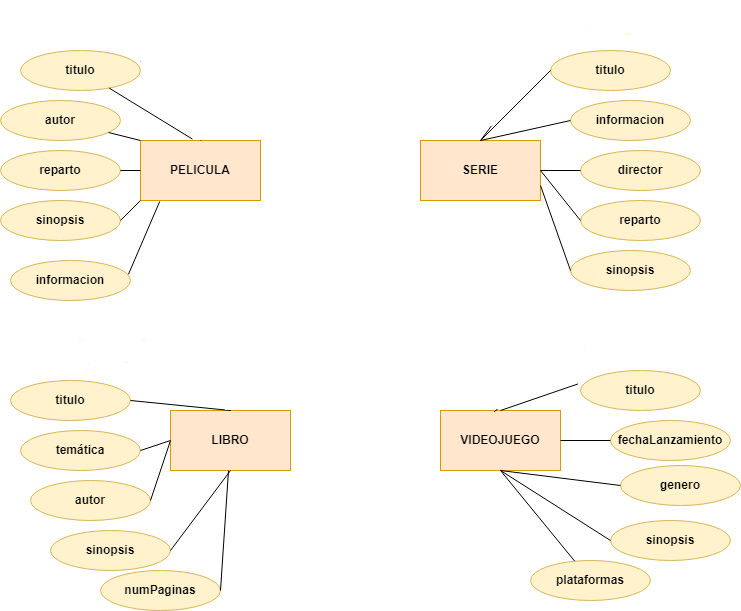

The diagram above was exported from draw.io. Its source (the exported page's mxGraphModel, read from the mxfile embedded in the PNG):
<mxGraphModel dx="1038" dy="589" grid="1" gridSize="10" guides="1" tooltips="1" connect="1" arrows="1" fold="1" page="1" pageScale="1" pageWidth="827" pageHeight="1169" math="0" shadow="0">
  <root>
    <mxCell id="0" />
    <mxCell id="1" parent="0" />
    <mxCell id="TWdWTe9mSAw3kMjRqCfW-1" value="PELICULA" style="rounded=0;whiteSpace=wrap;html=1;fillColor=#ffe6cc;strokeColor=#d79b00;fontStyle=1" vertex="1" parent="1">
      <mxGeometry x="150" y="220" width="120" height="60" as="geometry" />
    </mxCell>
    <mxCell id="TWdWTe9mSAw3kMjRqCfW-2" value="id" style="ellipse;whiteSpace=wrap;html=1;fillColor=#fff2cc;strokeColor=#d6b656;fontStyle=1" vertex="1" parent="1">
      <mxGeometry x="60" y="80" width="120" height="40" as="geometry" />
    </mxCell>
    <mxCell id="TWdWTe9mSAw3kMjRqCfW-3" value="titulo" style="ellipse;whiteSpace=wrap;html=1;fillColor=#fff2cc;strokeColor=#d6b656;fontStyle=1" vertex="1" parent="1">
      <mxGeometry x="30" y="130" width="120" height="40" as="geometry" />
    </mxCell>
    <mxCell id="TWdWTe9mSAw3kMjRqCfW-4" value="autor" style="ellipse;whiteSpace=wrap;html=1;fillColor=#fff2cc;strokeColor=#d6b656;fontStyle=1" vertex="1" parent="1">
      <mxGeometry x="10" y="180" width="120" height="40" as="geometry" />
    </mxCell>
    <mxCell id="TWdWTe9mSAw3kMjRqCfW-5" value="reparto" style="ellipse;whiteSpace=wrap;html=1;fillColor=#fff2cc;strokeColor=#d6b656;fontStyle=1" vertex="1" parent="1">
      <mxGeometry x="10" y="230" width="120" height="40" as="geometry" />
    </mxCell>
    <mxCell id="TWdWTe9mSAw3kMjRqCfW-14" style="edgeStyle=orthogonalEdgeStyle;rounded=0;orthogonalLoop=1;jettySize=auto;html=1;exitX=0.5;exitY=0;exitDx=0;exitDy=0;" edge="1" parent="1" source="TWdWTe9mSAw3kMjRqCfW-6">
      <mxGeometry relative="1" as="geometry">
        <mxPoint x="70" y="300" as="targetPoint" />
      </mxGeometry>
    </mxCell>
    <mxCell id="TWdWTe9mSAw3kMjRqCfW-6" value="sinopsis" style="ellipse;whiteSpace=wrap;html=1;fillColor=#fff2cc;strokeColor=#d6b656;fontStyle=1" vertex="1" parent="1">
      <mxGeometry x="10" y="280" width="120" height="40" as="geometry" />
    </mxCell>
    <mxCell id="TWdWTe9mSAw3kMjRqCfW-7" value="informacion" style="ellipse;whiteSpace=wrap;html=1;fillColor=#fff2cc;strokeColor=#d6b656;fontStyle=1" vertex="1" parent="1">
      <mxGeometry x="20" y="340" width="120" height="40" as="geometry" />
    </mxCell>
    <mxCell id="TWdWTe9mSAw3kMjRqCfW-8" value="" style="endArrow=classic;html=1;rounded=0;exitX=1;exitY=0.5;exitDx=0;exitDy=0;entryX=0.5;entryY=0;entryDx=0;entryDy=0;strokeColor=none;" edge="1" parent="1" source="TWdWTe9mSAw3kMjRqCfW-2" target="TWdWTe9mSAw3kMjRqCfW-1">
      <mxGeometry width="50" height="50" relative="1" as="geometry">
        <mxPoint x="390" y="330" as="sourcePoint" />
        <mxPoint x="440" y="280" as="targetPoint" />
      </mxGeometry>
    </mxCell>
    <mxCell id="TWdWTe9mSAw3kMjRqCfW-15" value="" style="endArrow=none;html=1;rounded=0;entryX=0.5;entryY=0;entryDx=0;entryDy=0;" edge="1" parent="1" source="TWdWTe9mSAw3kMjRqCfW-2" target="TWdWTe9mSAw3kMjRqCfW-1">
      <mxGeometry width="50" height="50" relative="1" as="geometry">
        <mxPoint x="170" y="170" as="sourcePoint" />
        <mxPoint x="220" y="120" as="targetPoint" />
      </mxGeometry>
    </mxCell>
    <mxCell id="TWdWTe9mSAw3kMjRqCfW-16" value="" style="endArrow=none;html=1;rounded=0;entryX=0.433;entryY=-0.023;entryDx=0;entryDy=0;entryPerimeter=0;" edge="1" parent="1" source="TWdWTe9mSAw3kMjRqCfW-3" target="TWdWTe9mSAw3kMjRqCfW-1">
      <mxGeometry width="50" height="50" relative="1" as="geometry">
        <mxPoint x="144.5521375021799" y="129.40285000290646" as="sourcePoint" />
        <mxPoint x="220" y="230" as="targetPoint" />
      </mxGeometry>
    </mxCell>
    <mxCell id="TWdWTe9mSAw3kMjRqCfW-17" value="" style="endArrow=none;html=1;rounded=0;" edge="1" parent="1" source="TWdWTe9mSAw3kMjRqCfW-4">
      <mxGeometry width="50" height="50" relative="1" as="geometry">
        <mxPoint x="390" y="330" as="sourcePoint" />
        <mxPoint x="150" y="220" as="targetPoint" />
      </mxGeometry>
    </mxCell>
    <mxCell id="TWdWTe9mSAw3kMjRqCfW-18" value="" style="endArrow=none;html=1;rounded=0;exitX=1;exitY=0.5;exitDx=0;exitDy=0;entryX=0;entryY=0.5;entryDx=0;entryDy=0;" edge="1" parent="1" source="TWdWTe9mSAw3kMjRqCfW-5" target="TWdWTe9mSAw3kMjRqCfW-1">
      <mxGeometry width="50" height="50" relative="1" as="geometry">
        <mxPoint x="390" y="330" as="sourcePoint" />
        <mxPoint x="440" y="280" as="targetPoint" />
      </mxGeometry>
    </mxCell>
    <mxCell id="TWdWTe9mSAw3kMjRqCfW-19" value="" style="endArrow=none;html=1;rounded=0;exitX=1;exitY=0.5;exitDx=0;exitDy=0;entryX=0;entryY=1;entryDx=0;entryDy=0;" edge="1" parent="1" source="TWdWTe9mSAw3kMjRqCfW-6" target="TWdWTe9mSAw3kMjRqCfW-1">
      <mxGeometry width="50" height="50" relative="1" as="geometry">
        <mxPoint x="390" y="330" as="sourcePoint" />
        <mxPoint x="440" y="280" as="targetPoint" />
      </mxGeometry>
    </mxCell>
    <mxCell id="TWdWTe9mSAw3kMjRqCfW-20" value="" style="endArrow=none;html=1;rounded=0;exitX=0.983;exitY=0.345;exitDx=0;exitDy=0;exitPerimeter=0;entryX=0.16;entryY=1.017;entryDx=0;entryDy=0;entryPerimeter=0;" edge="1" parent="1" source="TWdWTe9mSAw3kMjRqCfW-7" target="TWdWTe9mSAw3kMjRqCfW-1">
      <mxGeometry width="50" height="50" relative="1" as="geometry">
        <mxPoint x="390" y="330" as="sourcePoint" />
        <mxPoint x="440" y="280" as="targetPoint" />
      </mxGeometry>
    </mxCell>
    <mxCell id="TWdWTe9mSAw3kMjRqCfW-21" value="SERIE" style="rounded=0;whiteSpace=wrap;html=1;fillColor=#ffe6cc;strokeColor=#d79b00;fontStyle=1" vertex="1" parent="1">
      <mxGeometry x="430" y="220" width="120" height="60" as="geometry" />
    </mxCell>
    <mxCell id="TWdWTe9mSAw3kMjRqCfW-22" value="id" style="ellipse;whiteSpace=wrap;html=1;fillColor=#fff2cc;strokeColor=#d6b656;fontStyle=1" vertex="1" parent="1">
      <mxGeometry x="580" y="80" width="120" height="40" as="geometry" />
    </mxCell>
    <mxCell id="TWdWTe9mSAw3kMjRqCfW-23" value="titulo" style="ellipse;whiteSpace=wrap;html=1;fillColor=#fff2cc;strokeColor=#d6b656;fontStyle=1" vertex="1" parent="1">
      <mxGeometry x="560" y="130" width="120" height="40" as="geometry" />
    </mxCell>
    <mxCell id="TWdWTe9mSAw3kMjRqCfW-24" value="informacion" style="ellipse;whiteSpace=wrap;html=1;fillColor=#fff2cc;strokeColor=#d6b656;fontStyle=1" vertex="1" parent="1">
      <mxGeometry x="580" y="180" width="120" height="40" as="geometry" />
    </mxCell>
    <mxCell id="TWdWTe9mSAw3kMjRqCfW-25" value="director" style="ellipse;whiteSpace=wrap;html=1;fillColor=#fff2cc;strokeColor=#d6b656;fontStyle=1" vertex="1" parent="1">
      <mxGeometry x="590" y="230" width="120" height="40" as="geometry" />
    </mxCell>
    <mxCell id="TWdWTe9mSAw3kMjRqCfW-26" value="reparto" style="ellipse;whiteSpace=wrap;html=1;fillColor=#fff2cc;strokeColor=#d6b656;fontStyle=1" vertex="1" parent="1">
      <mxGeometry x="590" y="280" width="120" height="40" as="geometry" />
    </mxCell>
    <mxCell id="TWdWTe9mSAw3kMjRqCfW-27" value="sinopsis" style="ellipse;whiteSpace=wrap;html=1;fillColor=#fff2cc;strokeColor=#d6b656;fontStyle=1" vertex="1" parent="1">
      <mxGeometry x="580" y="330" width="120" height="40" as="geometry" />
    </mxCell>
    <mxCell id="TWdWTe9mSAw3kMjRqCfW-28" value="" style="endArrow=none;html=1;rounded=0;entryX=0;entryY=0.5;entryDx=0;entryDy=0;exitX=0.5;exitY=0;exitDx=0;exitDy=0;" edge="1" parent="1" source="TWdWTe9mSAw3kMjRqCfW-21" target="TWdWTe9mSAw3kMjRqCfW-22">
      <mxGeometry width="50" height="50" relative="1" as="geometry">
        <mxPoint x="390" y="330" as="sourcePoint" />
        <mxPoint x="440" y="280" as="targetPoint" />
      </mxGeometry>
    </mxCell>
    <mxCell id="TWdWTe9mSAw3kMjRqCfW-29" value="" style="endArrow=none;html=1;rounded=0;entryX=0;entryY=0.5;entryDx=0;entryDy=0;" edge="1" parent="1" target="TWdWTe9mSAw3kMjRqCfW-23">
      <mxGeometry width="50" height="50" relative="1" as="geometry">
        <mxPoint x="490" y="220" as="sourcePoint" />
        <mxPoint x="440" y="280" as="targetPoint" />
      </mxGeometry>
    </mxCell>
    <mxCell id="TWdWTe9mSAw3kMjRqCfW-30" value="" style="endArrow=none;html=1;rounded=0;entryX=0;entryY=0.5;entryDx=0;entryDy=0;exitX=0.5;exitY=0;exitDx=0;exitDy=0;" edge="1" parent="1" source="TWdWTe9mSAw3kMjRqCfW-21" target="TWdWTe9mSAw3kMjRqCfW-24">
      <mxGeometry width="50" height="50" relative="1" as="geometry">
        <mxPoint x="390" y="330" as="sourcePoint" />
        <mxPoint x="440" y="280" as="targetPoint" />
      </mxGeometry>
    </mxCell>
    <mxCell id="TWdWTe9mSAw3kMjRqCfW-31" value="" style="endArrow=none;html=1;rounded=0;entryX=0;entryY=0.5;entryDx=0;entryDy=0;exitX=1;exitY=0.5;exitDx=0;exitDy=0;" edge="1" parent="1" source="TWdWTe9mSAw3kMjRqCfW-21" target="TWdWTe9mSAw3kMjRqCfW-25">
      <mxGeometry width="50" height="50" relative="1" as="geometry">
        <mxPoint x="390" y="330" as="sourcePoint" />
        <mxPoint x="440" y="280" as="targetPoint" />
      </mxGeometry>
    </mxCell>
    <mxCell id="TWdWTe9mSAw3kMjRqCfW-32" value="" style="endArrow=none;html=1;rounded=0;entryX=0;entryY=0.5;entryDx=0;entryDy=0;exitX=1;exitY=0.5;exitDx=0;exitDy=0;" edge="1" parent="1" source="TWdWTe9mSAw3kMjRqCfW-21" target="TWdWTe9mSAw3kMjRqCfW-26">
      <mxGeometry width="50" height="50" relative="1" as="geometry">
        <mxPoint x="390" y="330" as="sourcePoint" />
        <mxPoint x="440" y="280" as="targetPoint" />
      </mxGeometry>
    </mxCell>
    <mxCell id="TWdWTe9mSAw3kMjRqCfW-33" value="" style="endArrow=none;html=1;rounded=0;entryX=0;entryY=0.5;entryDx=0;entryDy=0;exitX=1;exitY=0.75;exitDx=0;exitDy=0;" edge="1" parent="1" source="TWdWTe9mSAw3kMjRqCfW-21" target="TWdWTe9mSAw3kMjRqCfW-27">
      <mxGeometry width="50" height="50" relative="1" as="geometry">
        <mxPoint x="390" y="330" as="sourcePoint" />
        <mxPoint x="440" y="280" as="targetPoint" />
      </mxGeometry>
    </mxCell>
    <mxCell id="TWdWTe9mSAw3kMjRqCfW-34" value="LIBRO" style="rounded=0;whiteSpace=wrap;html=1;fillColor=#ffe6cc;strokeColor=#d79b00;fontStyle=1" vertex="1" parent="1">
      <mxGeometry x="180" y="490" width="120" height="60" as="geometry" />
    </mxCell>
    <mxCell id="TWdWTe9mSAw3kMjRqCfW-35" value="id" style="ellipse;whiteSpace=wrap;html=1;fillColor=#fff2cc;strokeColor=#d6b656;fontStyle=1" vertex="1" parent="1">
      <mxGeometry x="60" y="410" width="120" height="40" as="geometry" />
    </mxCell>
    <mxCell id="TWdWTe9mSAw3kMjRqCfW-36" value="titulo" style="ellipse;whiteSpace=wrap;html=1;fillColor=#fff2cc;strokeColor=#d6b656;fontStyle=1" vertex="1" parent="1">
      <mxGeometry x="20" y="460" width="120" height="40" as="geometry" />
    </mxCell>
    <mxCell id="TWdWTe9mSAw3kMjRqCfW-37" value="temática" style="ellipse;whiteSpace=wrap;html=1;fillColor=#fff2cc;strokeColor=#d6b656;fontStyle=1" vertex="1" parent="1">
      <mxGeometry x="30" y="510" width="120" height="40" as="geometry" />
    </mxCell>
    <mxCell id="TWdWTe9mSAw3kMjRqCfW-38" value="autor" style="ellipse;whiteSpace=wrap;html=1;fillColor=#fff2cc;strokeColor=#d6b656;fontStyle=1" vertex="1" parent="1">
      <mxGeometry x="40" y="560" width="120" height="40" as="geometry" />
    </mxCell>
    <mxCell id="TWdWTe9mSAw3kMjRqCfW-39" value="sinopsis" style="ellipse;whiteSpace=wrap;html=1;fillColor=#fff2cc;strokeColor=#d6b656;fontStyle=1" vertex="1" parent="1">
      <mxGeometry x="60" y="610" width="120" height="40" as="geometry" />
    </mxCell>
    <mxCell id="TWdWTe9mSAw3kMjRqCfW-40" value="numPaginas" style="ellipse;whiteSpace=wrap;html=1;fillColor=#fff2cc;strokeColor=#d6b656;fontStyle=1" vertex="1" parent="1">
      <mxGeometry x="110" y="650" width="120" height="40" as="geometry" />
    </mxCell>
    <mxCell id="TWdWTe9mSAw3kMjRqCfW-41" value="" style="endArrow=none;html=1;rounded=0;entryX=0.5;entryY=0;entryDx=0;entryDy=0;" edge="1" parent="1" source="TWdWTe9mSAw3kMjRqCfW-35" target="TWdWTe9mSAw3kMjRqCfW-34">
      <mxGeometry width="50" height="50" relative="1" as="geometry">
        <mxPoint x="390" y="470" as="sourcePoint" />
        <mxPoint x="440" y="420" as="targetPoint" />
      </mxGeometry>
    </mxCell>
    <mxCell id="TWdWTe9mSAw3kMjRqCfW-42" value="" style="endArrow=none;html=1;rounded=0;exitX=1;exitY=0.5;exitDx=0;exitDy=0;entryX=0.5;entryY=0;entryDx=0;entryDy=0;" edge="1" parent="1" source="TWdWTe9mSAw3kMjRqCfW-36" target="TWdWTe9mSAw3kMjRqCfW-34">
      <mxGeometry width="50" height="50" relative="1" as="geometry">
        <mxPoint x="390" y="470" as="sourcePoint" />
        <mxPoint x="440" y="420" as="targetPoint" />
      </mxGeometry>
    </mxCell>
    <mxCell id="TWdWTe9mSAw3kMjRqCfW-43" value="" style="endArrow=none;html=1;rounded=0;exitX=1;exitY=0.5;exitDx=0;exitDy=0;" edge="1" parent="1" source="TWdWTe9mSAw3kMjRqCfW-37">
      <mxGeometry width="50" height="50" relative="1" as="geometry">
        <mxPoint x="390" y="470" as="sourcePoint" />
        <mxPoint x="180" y="520" as="targetPoint" />
      </mxGeometry>
    </mxCell>
    <mxCell id="TWdWTe9mSAw3kMjRqCfW-44" value="" style="endArrow=none;html=1;rounded=0;exitX=1;exitY=0.5;exitDx=0;exitDy=0;" edge="1" parent="1" source="TWdWTe9mSAw3kMjRqCfW-38">
      <mxGeometry width="50" height="50" relative="1" as="geometry">
        <mxPoint x="390" y="470" as="sourcePoint" />
        <mxPoint x="180" y="520" as="targetPoint" />
      </mxGeometry>
    </mxCell>
    <mxCell id="TWdWTe9mSAw3kMjRqCfW-45" value="" style="endArrow=none;html=1;rounded=0;exitX=1;exitY=0.5;exitDx=0;exitDy=0;exitPerimeter=0;entryX=0.5;entryY=1;entryDx=0;entryDy=0;" edge="1" parent="1" source="TWdWTe9mSAw3kMjRqCfW-39" target="TWdWTe9mSAw3kMjRqCfW-34">
      <mxGeometry width="50" height="50" relative="1" as="geometry">
        <mxPoint x="390" y="470" as="sourcePoint" />
        <mxPoint x="440" y="420" as="targetPoint" />
      </mxGeometry>
    </mxCell>
    <mxCell id="TWdWTe9mSAw3kMjRqCfW-46" value="" style="endArrow=none;html=1;rounded=0;exitX=1;exitY=0.5;exitDx=0;exitDy=0;" edge="1" parent="1" source="TWdWTe9mSAw3kMjRqCfW-40" target="TWdWTe9mSAw3kMjRqCfW-34">
      <mxGeometry width="50" height="50" relative="1" as="geometry">
        <mxPoint x="390" y="470" as="sourcePoint" />
        <mxPoint x="440" y="420" as="targetPoint" />
      </mxGeometry>
    </mxCell>
    <mxCell id="TWdWTe9mSAw3kMjRqCfW-47" value="VIDEOJUEGO" style="rounded=0;whiteSpace=wrap;html=1;fillColor=#ffe6cc;strokeColor=#d79b00;fontStyle=1" vertex="1" parent="1">
      <mxGeometry x="450" y="490" width="120" height="60" as="geometry" />
    </mxCell>
    <mxCell id="TWdWTe9mSAw3kMjRqCfW-48" value="id" style="ellipse;whiteSpace=wrap;html=1;fillColor=#fff2cc;strokeColor=#d6b656;fontStyle=1" vertex="1" parent="1">
      <mxGeometry x="570" y="400" width="120" height="40" as="geometry" />
    </mxCell>
    <mxCell id="TWdWTe9mSAw3kMjRqCfW-49" value="titulo" style="ellipse;whiteSpace=wrap;html=1;fillColor=#fff2cc;strokeColor=#d6b656;fontStyle=1" vertex="1" parent="1">
      <mxGeometry x="590" y="450" width="120" height="40" as="geometry" />
    </mxCell>
    <mxCell id="TWdWTe9mSAw3kMjRqCfW-50" value="fechaLanzamiento" style="ellipse;whiteSpace=wrap;html=1;fillColor=#fff2cc;strokeColor=#d6b656;fontStyle=1" vertex="1" parent="1">
      <mxGeometry x="620" y="500" width="120" height="40" as="geometry" />
    </mxCell>
    <mxCell id="TWdWTe9mSAw3kMjRqCfW-51" value="genero" style="ellipse;whiteSpace=wrap;html=1;fillColor=#fff2cc;strokeColor=#d6b656;fontStyle=1" vertex="1" parent="1">
      <mxGeometry x="630" y="545" width="120" height="40" as="geometry" />
    </mxCell>
    <mxCell id="TWdWTe9mSAw3kMjRqCfW-52" value="sinopsis" style="ellipse;whiteSpace=wrap;html=1;fillColor=#fff2cc;strokeColor=#d6b656;fontStyle=1" vertex="1" parent="1">
      <mxGeometry x="620" y="600" width="120" height="40" as="geometry" />
    </mxCell>
    <mxCell id="TWdWTe9mSAw3kMjRqCfW-53" value="plataformas" style="ellipse;whiteSpace=wrap;html=1;fillColor=#fff2cc;strokeColor=#d6b656;fontStyle=1" vertex="1" parent="1">
      <mxGeometry x="540" y="640" width="120" height="40" as="geometry" />
    </mxCell>
    <mxCell id="TWdWTe9mSAw3kMjRqCfW-54" value="" style="endArrow=none;html=1;rounded=0;entryX=0.047;entryY=0.725;entryDx=0;entryDy=0;entryPerimeter=0;exitX=0.447;exitY=0.023;exitDx=0;exitDy=0;exitPerimeter=0;" edge="1" parent="1" source="TWdWTe9mSAw3kMjRqCfW-47" target="TWdWTe9mSAw3kMjRqCfW-48">
      <mxGeometry width="50" height="50" relative="1" as="geometry">
        <mxPoint x="390" y="470" as="sourcePoint" />
        <mxPoint x="440" y="420" as="targetPoint" />
      </mxGeometry>
    </mxCell>
    <mxCell id="TWdWTe9mSAw3kMjRqCfW-55" value="" style="endArrow=none;html=1;rounded=0;entryX=-0.02;entryY=0.335;entryDx=0;entryDy=0;entryPerimeter=0;exitX=0.5;exitY=0;exitDx=0;exitDy=0;" edge="1" parent="1" source="TWdWTe9mSAw3kMjRqCfW-47" target="TWdWTe9mSAw3kMjRqCfW-49">
      <mxGeometry width="50" height="50" relative="1" as="geometry">
        <mxPoint x="390" y="470" as="sourcePoint" />
        <mxPoint x="440" y="420" as="targetPoint" />
      </mxGeometry>
    </mxCell>
    <mxCell id="TWdWTe9mSAw3kMjRqCfW-56" value="" style="endArrow=none;html=1;rounded=0;exitX=1;exitY=0.5;exitDx=0;exitDy=0;entryX=0;entryY=0.5;entryDx=0;entryDy=0;" edge="1" parent="1" source="TWdWTe9mSAw3kMjRqCfW-47" target="TWdWTe9mSAw3kMjRqCfW-50">
      <mxGeometry width="50" height="50" relative="1" as="geometry">
        <mxPoint x="390" y="470" as="sourcePoint" />
        <mxPoint x="610" y="520" as="targetPoint" />
      </mxGeometry>
    </mxCell>
    <mxCell id="TWdWTe9mSAw3kMjRqCfW-57" value="" style="endArrow=none;html=1;rounded=0;entryX=0;entryY=0.5;entryDx=0;entryDy=0;exitX=0.5;exitY=1;exitDx=0;exitDy=0;" edge="1" parent="1" source="TWdWTe9mSAw3kMjRqCfW-47" target="TWdWTe9mSAw3kMjRqCfW-52">
      <mxGeometry width="50" height="50" relative="1" as="geometry">
        <mxPoint x="390" y="470" as="sourcePoint" />
        <mxPoint x="440" y="420" as="targetPoint" />
      </mxGeometry>
    </mxCell>
    <mxCell id="TWdWTe9mSAw3kMjRqCfW-58" value="" style="endArrow=none;html=1;rounded=0;entryX=0;entryY=0.5;entryDx=0;entryDy=0;exitX=0.5;exitY=1;exitDx=0;exitDy=0;" edge="1" parent="1" source="TWdWTe9mSAw3kMjRqCfW-47" target="TWdWTe9mSAw3kMjRqCfW-51">
      <mxGeometry width="50" height="50" relative="1" as="geometry">
        <mxPoint x="390" y="470" as="sourcePoint" />
        <mxPoint x="440" y="420" as="targetPoint" />
      </mxGeometry>
    </mxCell>
    <mxCell id="TWdWTe9mSAw3kMjRqCfW-59" value="" style="endArrow=none;html=1;rounded=0;exitX=0.5;exitY=1;exitDx=0;exitDy=0;" edge="1" parent="1" source="TWdWTe9mSAw3kMjRqCfW-47" target="TWdWTe9mSAw3kMjRqCfW-53">
      <mxGeometry width="50" height="50" relative="1" as="geometry">
        <mxPoint x="390" y="470" as="sourcePoint" />
        <mxPoint x="440" y="420" as="targetPoint" />
      </mxGeometry>
    </mxCell>
  </root>
</mxGraphModel>